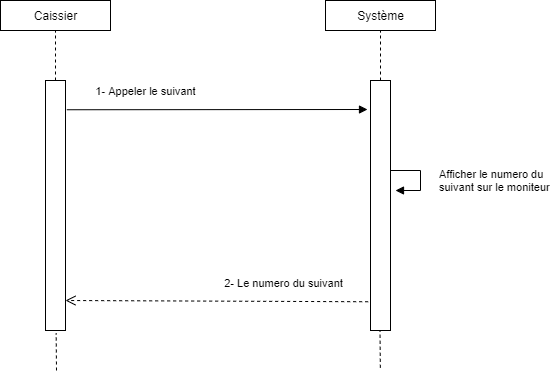

The diagram above was exported from draw.io. Its source (the exported page's mxGraphModel, read from the mxfile embedded in the PNG):
<mxGraphModel dx="765" dy="440" grid="1" gridSize="10" guides="1" tooltips="1" connect="1" arrows="1" fold="1" page="1" pageScale="1" pageWidth="827" pageHeight="1169" math="0" shadow="0">
  <root>
    <mxCell id="0" />
    <mxCell id="1" parent="0" />
    <mxCell id="2" value="" style="html=1;points=[];perimeter=orthogonalPerimeter;" vertex="1" parent="1">
      <mxGeometry x="160" y="130" width="20" height="250" as="geometry" />
    </mxCell>
    <mxCell id="3" value="" style="endArrow=none;dashed=1;endFill=0;endSize=12;html=1;" edge="1" parent="1" source="2">
      <mxGeometry width="160" relative="1" as="geometry">
        <mxPoint x="100" y="100" as="sourcePoint" />
        <mxPoint x="170" y="80" as="targetPoint" />
      </mxGeometry>
    </mxCell>
    <mxCell id="4" value="Caissier" style="html=1;" vertex="1" parent="1">
      <mxGeometry x="115" y="50" width="110" height="30" as="geometry" />
    </mxCell>
    <mxCell id="5" value="" style="html=1;points=[];perimeter=orthogonalPerimeter;" vertex="1" parent="1">
      <mxGeometry x="485" y="130" width="20" height="250" as="geometry" />
    </mxCell>
    <mxCell id="6" value="" style="endArrow=none;dashed=1;endFill=0;endSize=12;html=1;" edge="1" parent="1" source="5">
      <mxGeometry width="160" relative="1" as="geometry">
        <mxPoint x="425" y="100" as="sourcePoint" />
        <mxPoint x="495" y="80" as="targetPoint" />
      </mxGeometry>
    </mxCell>
    <mxCell id="7" value="Système" style="html=1;" vertex="1" parent="1">
      <mxGeometry x="440" y="50" width="110" height="30" as="geometry" />
    </mxCell>
    <mxCell id="8" value="1- Appeler le suivant" style="html=1;verticalAlign=bottom;endArrow=block;exitX=1.067;exitY=0.117;exitDx=0;exitDy=0;exitPerimeter=0;" edge="1" parent="1" source="2">
      <mxGeometry x="-0.4767" y="9" width="80" relative="1" as="geometry">
        <mxPoint x="310" y="160" as="sourcePoint" />
        <mxPoint x="482" y="159" as="targetPoint" />
        <mxPoint as="offset" />
      </mxGeometry>
    </mxCell>
    <mxCell id="10" value="Afficher le numero du &lt;br&gt;suivant sur le moniteur" style="edgeStyle=orthogonalEdgeStyle;html=1;align=left;spacingLeft=2;endArrow=block;rounded=0;entryX=1;entryY=0;" edge="1" parent="1">
      <mxGeometry x="0.0667" y="15" relative="1" as="geometry">
        <mxPoint x="505" y="220" as="sourcePoint" />
        <Array as="points">
          <mxPoint x="535" y="220" />
        </Array>
        <mxPoint x="510" y="240" as="targetPoint" />
        <mxPoint as="offset" />
      </mxGeometry>
    </mxCell>
    <mxCell id="11" value="" style="endArrow=none;dashed=1;endFill=0;endSize=12;html=1;entryX=0.533;entryY=1.011;entryDx=0;entryDy=0;entryPerimeter=0;" edge="1" parent="1" target="2">
      <mxGeometry width="160" relative="1" as="geometry">
        <mxPoint x="171" y="420" as="sourcePoint" />
        <mxPoint x="169.5" y="400" as="targetPoint" />
      </mxGeometry>
    </mxCell>
    <mxCell id="12" value="" style="endArrow=none;dashed=1;endFill=0;endSize=12;html=1;entryX=0.533;entryY=1.011;entryDx=0;entryDy=0;entryPerimeter=0;" edge="1" parent="1">
      <mxGeometry width="160" relative="1" as="geometry">
        <mxPoint x="494.8399999999999" y="417.25" as="sourcePoint" />
        <mxPoint x="494.5" y="380" as="targetPoint" />
      </mxGeometry>
    </mxCell>
    <mxCell id="14" value="2- Le numero du suivant" style="html=1;verticalAlign=bottom;endArrow=open;dashed=1;endSize=8;entryX=1.1;entryY=0.435;entryDx=0;entryDy=0;entryPerimeter=0;exitX=-0.117;exitY=0.885;exitDx=0;exitDy=0;exitPerimeter=0;" edge="1" parent="1" source="5">
      <mxGeometry x="-0.4389" y="-9" relative="1" as="geometry">
        <mxPoint x="470" y="350" as="sourcePoint" />
        <mxPoint x="180" y="350" as="targetPoint" />
        <Array as="points" />
        <mxPoint as="offset" />
      </mxGeometry>
    </mxCell>
  </root>
</mxGraphModel>